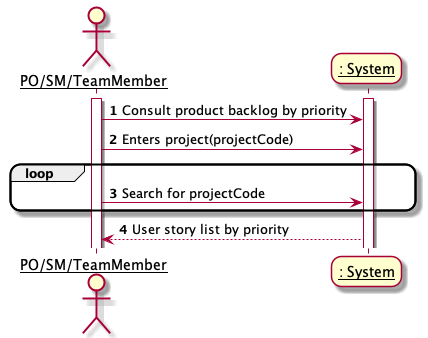

The diagram above was rendered by PlantUML. Its source (embedded in the PNG):
@startuml
'https://plantuml.com/sequence-diagramskinparam sequenceArrowThickness 2
skinparam roundcorner 20
skinparam maxmessagesize 0
skinparam sequenceParticipant underline

skinparam sequence {

ParticipantFontName Aapex
ParticipantFontSize 14

ActorFontSize 14
ActorFontName Aapex
}
autonumber
actor "PO/SM/TeamMember" as team
participant ": System" as System
Activate team
Activate System
team -> System : Consult product backlog by priority

team -> System : Enters project(projectCode)
loop
team -> System : Search for projectCode
end

System --> team : User story list by priority

@enduml